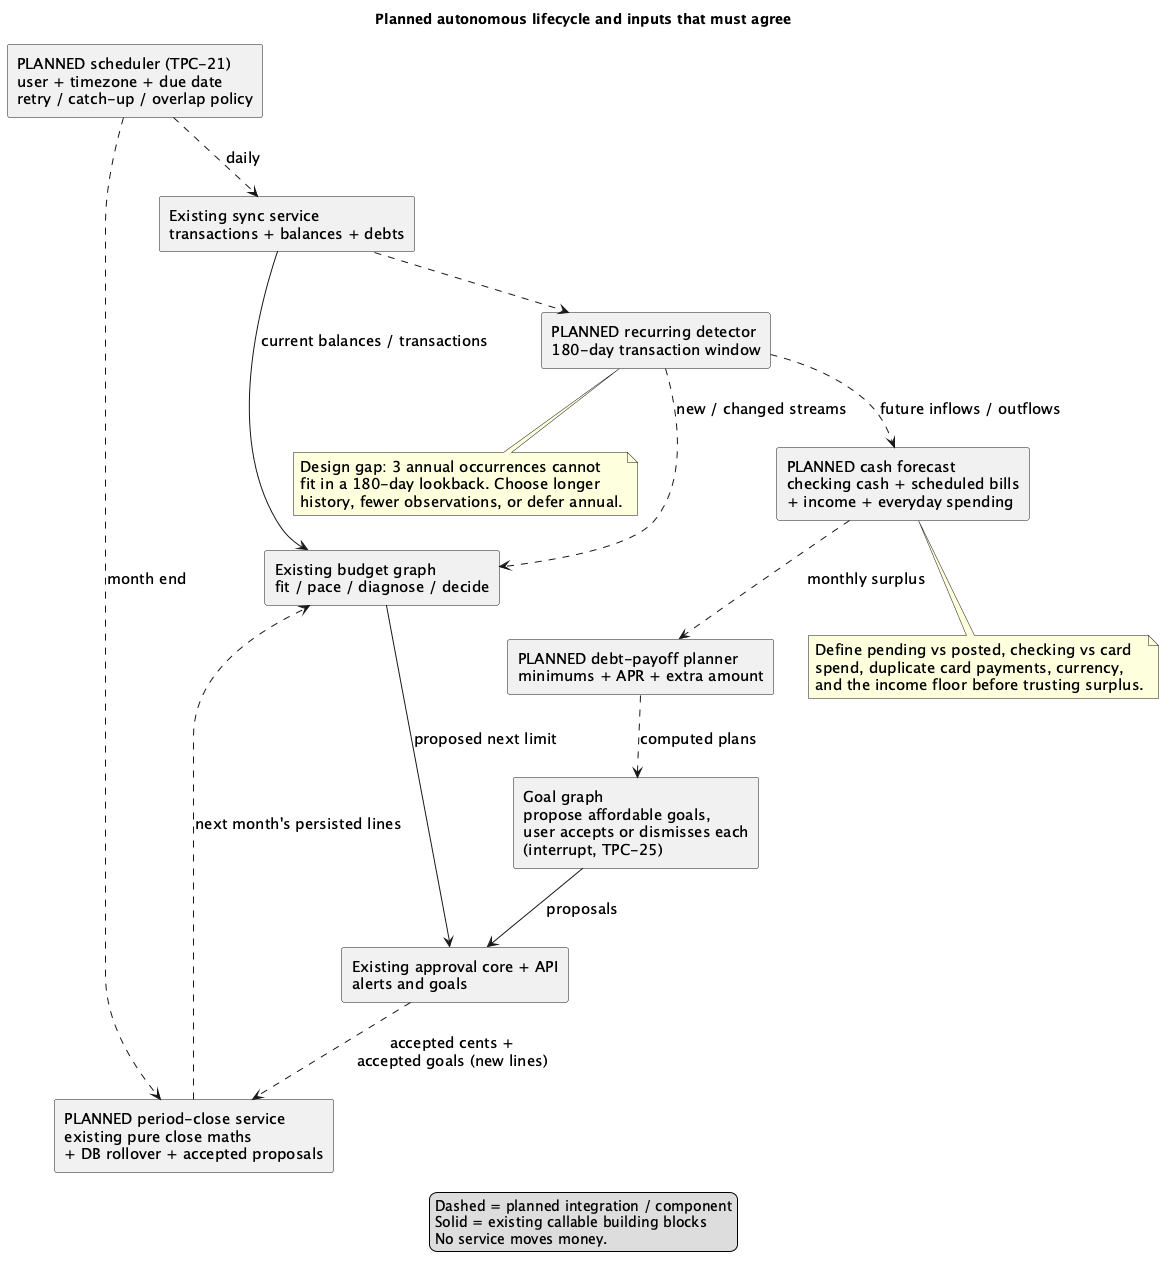

The diagram above was rendered by PlantUML. Its source (embedded in the PNG):
@startuml
title Planned autonomous lifecycle and inputs that must agree
top to bottom direction
skinparam shadowing false
skinparam componentStyle rectangle
skinparam defaultFontName SansSerif
skinparam defaultFontSize 15
component "PLANNED scheduler (TPC-21)\nuser + timezone + due date\nretry / catch-up / overlap policy" as schedule
component "Existing sync service\ntransactions + balances + debts" as sync
component "Existing budget graph\nfit / pace / diagnose / decide" as budget
component "PLANNED recurring detector\n180-day transaction window" as recurring
component "PLANNED cash forecast\nchecking cash + scheduled bills\n+ income + everyday spending" as forecast
component "PLANNED debt-payoff planner\nminimums + APR + extra amount" as payoff
component "Goal graph\npropose affordable goals,\nuser accepts or dismisses each\n(interrupt, TPC-25)" as goal
component "Existing approval core + API\nalerts and goals" as approval
component "PLANNED period-close service\nexisting pure close maths\n+ DB rollover + accepted proposals" as close
schedule ..> sync : daily
sync --> budget : current balances / transactions
sync ..> recurring
recurring ..> forecast : future inflows / outflows
recurring ..> budget : new / changed streams
forecast ..> payoff : monthly surplus
payoff ..> goal : computed plans
goal --> approval : proposals
budget --> approval : proposed next limit
schedule ..> close : month end
approval ..> close : accepted cents +\naccepted goals (new lines)
close ..> budget : next month's persisted lines
note bottom of recurring
Design gap: 3 annual occurrences cannot
fit in a 180-day lookback. Choose longer
history, fewer observations, or defer annual.
end note
note bottom of forecast
Define pending vs posted, checking vs card
spend, duplicate card payments, currency,
and the income floor before trusting surplus.
end note
legend bottom
Dashed = planned integration / component
Solid = existing callable building blocks
No service moves money.
endlegend
@enduml